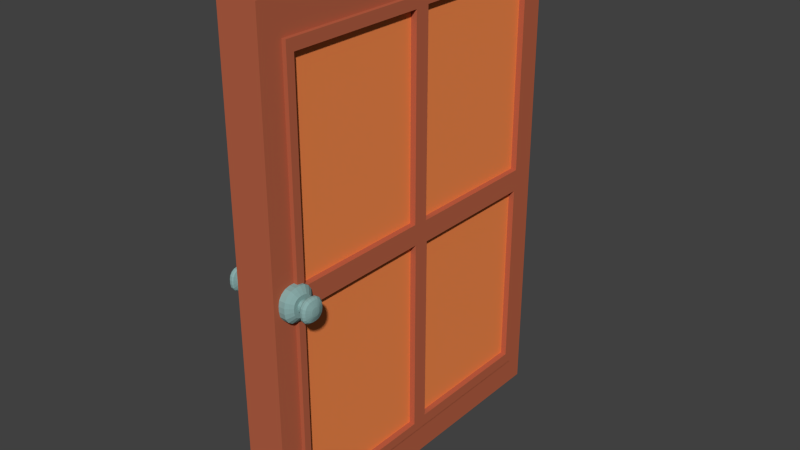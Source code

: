 # Source: m_Doorway.blend  (saved by Blender 2.76.0; exported with 4.5.12 LTS)
import bpy
from mathutils import Matrix  # noqa: F401  (used for matrix-valued properties, if any)

bpy.ops.wm.read_factory_settings(use_empty=True)
scene = bpy.context.scene
scene.name = 'Scene'

# ---- collections
col_collection_1 = bpy.data.collections.new('Collection 1'); scene.collection.children.link(col_collection_1)

# ---- materials (node trees are filled in below, after node groups)
mat_mat_doorhandle = bpy.data.materials.new('mat_DoorHandle')
mat_mat_doorhandle.alpha_threshold = 0.0
mat_mat_doorhandle.use_transparent_shadow = False
mat_mat_doorhandle.diffuse_color = (0.2567, 0.42, 0.4082, 1.0)
mat_mat_doorhandle.roughness = 0.5
mat_mat_door = bpy.data.materials.new('mat_Door')
mat_mat_door.alpha_threshold = 0.0
mat_mat_door.use_transparent_shadow = False
mat_mat_door.diffuse_color = (0.477, 0.122, 0.06053, 1.0)
mat_mat_door.roughness = 0.5
mat_mat_doorinner = bpy.data.materials.new('mat_DoorInner')
mat_mat_doorinner.alpha_threshold = 0.0
mat_mat_doorinner.use_transparent_shadow = False
mat_mat_doorinner.diffuse_color = (0.9258, 0.2537, 0.07388, 1.0)
mat_mat_doorinner.roughness = 0.5

# ---- material node trees

# ---- world
world_world = bpy.data.worlds.new('World'); scene.world = world_world
world_world.color = (0.05088, 0.05088, 0.05088)
world_world.use_sun_shadow = False
world_world.sun_shadow_jitter_overblur = 0.0
world_world.cycles.sampling_method = 'MANUAL'
world_world.cycles.sample_map_resolution = 256

# ---- meshes
me_cube_009 = bpy.data.meshes.new('Cube.009')
me_cube_009.from_pydata([(-2.331, -0.1656, -1.0), (-2.331, -1.0, -0.1656), (-2.331, -0.4849, -0.9365), (-2.331, -0.7556, -0.7556), (-2.331, -0.9365, -0.4849), (-2.331, -1.0, 0.1656), (-2.331, -0.1656, 1.0), (-2.331, -0.9365, 0.4849), (-2.331, -0.7556, 0.7556), (-2.331, -0.4849, 0.9365), (-2.331, 1.0, -0.1656), (-2.331, 0.1656, -1.0), (-2.331, 0.9365, -0.4849), (-2.331, 0.7556, -0.7556), (-2.331, 0.4849, -0.9365), (-2.331, 0.1656, 1.0), (-2.331, 1.0, 0.1656), (-2.331, 0.4849, 0.9365), (-2.331, 0.7556, 0.7556), (-2.331, 0.9365, 0.4849), (1.0, -1.0, -0.1656), (1.0, -0.1656, -1.0), (1.0, -0.9365, -0.4849), (1.0, -0.7556, -0.7556), (1.0, -0.4849, -0.9365), (1.0, -0.1656, 1.0), (1.0, -1.0, 0.1656), (1.0, -0.4849, 0.9365), (1.0, -0.7556, 0.7556), (1.0, -0.9365, 0.4849), (1.0, 0.1656, -1.0), (1.0, 1.0, -0.1656), (1.0, 0.4849, -0.9365), (1.0, 0.7556, -0.7556), (1.0, 0.9365, -0.4849), (1.0, 1.0, 0.1656), (1.0, 0.1656, 1.0), (1.0, 0.9365, 0.4849), (1.0, 0.7556, 0.7556), (1.0, 0.4849, 0.9365), (2.232, 0.1377, 0.8314), (2.232, 0.4031, 0.7786), (2.232, 0.6282, 0.6282), (2.232, 0.7786, 0.4031), (2.232, 0.8314, 0.1377), (2.232, 0.4031, -0.7786), (2.232, 0.1377, -0.8314), (2.232, 0.6282, -0.6282), (2.232, 0.7786, -0.4031), (2.232, 0.8314, -0.1377), (2.232, -0.4031, 0.7786), (2.232, -0.1377, 0.8314), (2.232, -0.6282, 0.6282), (2.232, -0.7786, 0.4031), (2.232, -0.8314, 0.1377), (2.232, -0.1377, -0.8314), (2.232, -0.4031, -0.7786), (2.232, -0.6282, -0.6282), (2.232, -0.7786, -0.4031), (2.232, -0.8314, -0.1377), (3.504, 0.103, 0.6222), (3.504, 0.3017, 0.5827), (3.504, 0.4702, 0.4702), (3.504, 0.5827, 0.3017), (3.504, 0.6222, 0.103), (3.504, 0.3017, -0.5827), (3.504, 0.103, -0.6222), (3.504, 0.4702, -0.4702), (3.504, 0.5827, -0.3017), (3.504, 0.6222, -0.103), (3.504, -0.3017, 0.5827), (3.504, -0.103, 0.6222), (3.504, -0.4702, 0.4702), (3.504, -0.5827, 0.3017), (3.504, -0.6222, 0.103), (3.504, -0.103, -0.6222), (3.504, -0.3017, -0.5827), (3.504, -0.4702, -0.4702), (3.504, -0.5827, -0.3017), (3.504, -0.6222, -0.103), (3.504, 0.05942, 0.3588), (3.504, 0.174, 0.336), (3.504, 0.2711, 0.2711), (3.504, 0.336, 0.174), (3.504, 0.3588, 0.05942), (3.504, 0.174, -0.336), (3.504, 0.05942, -0.3588), (3.504, 0.2711, -0.2711), (3.504, 0.336, -0.174), (3.504, 0.3588, -0.05942), (3.504, -0.174, 0.336), (3.504, -0.05942, 0.3588), (3.504, -0.2711, 0.2711), (3.504, -0.336, 0.174), (3.504, -0.3588, 0.05942), (3.504, -0.05942, -0.3588), (3.504, -0.174, -0.336), (3.504, -0.2711, -0.2711), (3.504, -0.336, -0.174), (3.504, -0.3588, -0.05942), (6.012, 0.05942, 0.3588), (6.012, 0.174, 0.336), (6.012, 0.2711, 0.2711), (6.012, 0.336, 0.174), (6.012, 0.3588, 0.05942), (6.012, 0.174, -0.336), (6.012, 0.05942, -0.3588), (6.012, 0.2711, -0.2711), (6.012, 0.336, -0.174), (6.012, 0.3588, -0.05942), (6.012, -0.174, 0.336), (6.012, -0.05942, 0.3588), (6.012, -0.2711, 0.2711), (6.012, -0.336, 0.174), (6.012, -0.3588, 0.05942), (6.012, -0.05942, -0.3588), (6.012, -0.174, -0.336), (6.012, -0.2711, -0.2711), (6.012, -0.336, -0.174), (6.012, -0.3588, -0.05942), (6.619, 0.07737, 0.4672), (6.619, 0.2265, 0.4375), (6.619, 0.353, 0.353), (6.619, 0.4375, 0.2265), (6.619, 0.4672, 0.07737), (6.619, 0.2265, -0.4375), (6.619, 0.07737, -0.4672), (6.619, 0.353, -0.353), (6.619, 0.4375, -0.2265), (6.619, 0.4672, -0.07737), (6.619, -0.2265, 0.4375), (6.619, -0.07737, 0.4672), (6.619, -0.353, 0.353), (6.619, -0.4375, 0.2265), (6.619, -0.4672, 0.07737), (6.619, -0.07737, -0.4672), (6.619, -0.2265, -0.4375), (6.619, -0.353, -0.353), (6.619, -0.4375, -0.2265), (6.619, -0.4672, -0.07737), (7.157, 0.1083, 0.6541), (7.157, 0.3172, 0.6125), (7.157, 0.4942, 0.4942), (7.157, 0.6125, 0.3172), (7.157, 0.6541, 0.1083), (7.157, 0.3172, -0.6125), (7.157, 0.1083, -0.6541), (7.157, 0.4942, -0.4942), (7.157, 0.6125, -0.3172), (7.157, 0.6541, -0.1083), (7.157, -0.3172, 0.6125), (7.157, -0.1083, 0.6541), (7.157, -0.4942, 0.4942), (7.157, -0.6125, 0.3172), (7.157, -0.6541, 0.1083), (7.157, -0.1083, -0.6541), (7.157, -0.3172, -0.6125), (7.157, -0.4942, -0.4942), (7.157, -0.6125, -0.3172), (7.157, -0.6541, -0.1083), (7.685, 0.1164, 0.7028), (7.685, 0.3408, 0.6582), (7.685, 0.531, 0.531), (7.685, 0.6582, 0.3408), (7.685, 0.7028, 0.1164), (7.685, 0.3408, -0.6582), (7.685, 0.1164, -0.7028), (7.685, 0.531, -0.531), (7.685, 0.6582, -0.3408), (7.685, 0.7028, -0.1164), (7.685, -0.3408, 0.6582), (7.685, -0.1164, 0.7028), (7.685, -0.531, 0.531), (7.685, -0.6582, 0.3408), (7.685, -0.7028, 0.1164), (7.685, -0.1164, -0.7028), (7.685, -0.3408, -0.6582), (7.685, -0.531, -0.531), (7.685, -0.6582, -0.3408), (7.685, -0.7028, -0.1164), (8.791, 0.1164, 0.7028), (8.791, 0.3408, 0.6582), (8.791, 0.531, 0.531), (8.791, 0.6582, 0.3408), (8.791, 0.7028, 0.1164), (8.791, 0.3408, -0.6582), (8.791, 0.1164, -0.7028), (8.791, 0.531, -0.531), (8.791, 0.6582, -0.3408), (8.791, 0.7028, -0.1164), (8.791, -0.3408, 0.6582), (8.791, -0.1164, 0.7028), (8.791, -0.531, 0.531), (8.791, -0.6582, 0.3408), (8.791, -0.7028, 0.1164), (8.791, -0.1164, -0.7028), (8.791, -0.3408, -0.6582), (8.791, -0.531, -0.531), (8.791, -0.6582, -0.3408), (8.791, -0.7028, -0.1164), (9.803, 0.1008, 0.6089), (9.803, 0.2953, 0.5702), (9.803, 0.4601, 0.4601), (9.803, 0.5702, 0.2953), (9.803, 0.6089, 0.1008), (9.803, 0.2953, -0.5702), (9.803, 0.1008, -0.6089), (9.803, 0.4601, -0.4601), (9.803, 0.5702, -0.2953), (9.803, 0.6089, -0.1008), (9.803, -0.2953, 0.5702), (9.803, -0.1008, 0.6089), (9.803, -0.4601, 0.4601), (9.803, -0.5702, 0.2953), (9.803, -0.6089, 0.1008), (9.803, -0.1008, -0.6089), (9.803, -0.2953, -0.5702), (9.803, -0.4601, -0.4601), (9.803, -0.5702, -0.2953), (9.803, -0.6089, -0.1008), (10.53, 0.06211, 0.3751), (10.53, 0.1819, 0.3512), (10.53, 0.2834, 0.2834), (10.53, 0.3512, 0.1819), (10.53, 0.3751, 0.06211), (10.53, 0.1819, -0.3512), (10.53, 0.06211, -0.3751), (10.53, 0.2834, -0.2834), (10.53, 0.3512, -0.1819), (10.53, 0.3751, -0.06211), (10.53, -0.1819, 0.3512), (10.53, -0.06211, 0.3751), (10.53, -0.2834, 0.2834), (10.53, -0.3512, 0.1819), (10.53, -0.3751, 0.06211), (10.53, -0.06211, -0.3751), (10.53, -0.1819, -0.3512), (10.53, -0.2834, -0.2834), (10.53, -0.3512, -0.1819), (10.53, -0.3751, -0.06211), (10.84, 0.0425, 0.2566), (10.84, 0.1244, 0.2403), (10.84, 0.1939, 0.1939), (10.84, 0.2403, 0.1244), (10.84, 0.2566, 0.0425), (10.84, 0.1244, -0.2403), (10.84, 0.0425, -0.2566), (10.84, 0.1939, -0.1939), (10.84, 0.2403, -0.1244), (10.84, 0.2566, -0.0425), (10.84, -0.1244, 0.2403), (10.84, -0.0425, 0.2566), (10.84, -0.1939, 0.1939), (10.84, -0.2403, 0.1244), (10.84, -0.2566, 0.0425), (10.84, -0.0425, -0.2566), (10.84, -0.1244, -0.2403), (10.84, -0.1939, -0.1939), (10.84, -0.2403, -0.1244), (10.84, -0.2566, -0.0425), (10.96, 0.01858, 0.1122), (10.96, 0.05441, 0.1051), (10.96, 0.08479, 0.08479), (10.96, 0.1051, 0.05441), (10.96, 0.1122, 0.01858), (10.96, 0.05441, -0.1051), (10.96, 0.01858, -0.1122), (10.96, 0.08479, -0.08479), (10.96, 0.1051, -0.05441), (10.96, 0.1122, -0.01858), (10.96, -0.05441, 0.1051), (10.96, -0.01858, 0.1122), (10.96, -0.08479, 0.08479), (10.96, -0.1051, 0.05441), (10.96, -0.1122, 0.01858), (10.96, -0.01858, -0.1122), (10.96, -0.05441, -0.1051), (10.96, -0.08479, -0.08479), (10.96, -0.1051, -0.05441), (10.96, -0.1122, -0.01858)], [], [(0, 11, 30, 21), (39, 36, 40, 41), (25, 36, 15, 6), (26, 5, 1, 20), (16, 35, 31, 10), (15, 36, 39, 17), (17, 39, 38, 18), (18, 38, 37, 19), (19, 37, 35, 16), (30, 11, 14, 32), (32, 14, 13, 33), (33, 13, 12, 34), (34, 12, 10, 31), (25, 6, 9, 27), (27, 9, 8, 28), (28, 8, 7, 29), (29, 7, 5, 26), (0, 21, 24, 2), (2, 24, 23, 3), (3, 23, 22, 4), (4, 22, 20, 1), (5, 7, 8, 9, 6, 15, 17, 18, 19, 16, 10, 12, 13, 14, 11, 0, 2, 3, 4, 1), (42, 41, 61, 62), (32, 33, 47, 45), (22, 23, 57, 58), (28, 29, 53, 52), (35, 37, 43, 44), (25, 27, 50, 51), (24, 21, 55, 56), (21, 30, 46, 55), (38, 39, 41, 42), (26, 20, 59, 54), (33, 34, 48, 47), (20, 22, 58, 59), (30, 32, 45, 46), (36, 25, 51, 40), (29, 26, 54, 53), (23, 24, 56, 57), (31, 35, 44, 49), (27, 28, 52, 50), (37, 38, 42, 43), (34, 31, 49, 48), (77, 76, 96, 97), (55, 46, 66, 75), (50, 52, 72, 70), (43, 42, 62, 63), (54, 59, 79, 74), (52, 53, 73, 72), (44, 43, 63, 64), (40, 51, 71, 60), (53, 54, 74, 73), (46, 45, 65, 66), (49, 44, 64, 69), (56, 55, 75, 76), (45, 47, 67, 65), (57, 56, 76, 77), (47, 48, 68, 67), (58, 57, 77, 78), (48, 49, 69, 68), (41, 40, 60, 61), (59, 58, 78, 79), (51, 50, 70, 71), (94, 99, 119, 114), (67, 68, 88, 87), (78, 77, 97, 98), (68, 69, 89, 88), (61, 60, 80, 81), (79, 78, 98, 99), (71, 70, 90, 91), (62, 61, 81, 82), (75, 66, 86, 95), (70, 72, 92, 90), (63, 62, 82, 83), (74, 79, 99, 94), (72, 73, 93, 92), (64, 63, 83, 84), (60, 71, 91, 80), (73, 74, 94, 93), (66, 65, 85, 86), (69, 64, 84, 89), (76, 75, 95, 96), (65, 67, 87, 85), (118, 117, 137, 138), (92, 93, 113, 112), (84, 83, 103, 104), (80, 91, 111, 100), (93, 94, 114, 113), (86, 85, 105, 106), (89, 84, 104, 109), (96, 95, 115, 116), (85, 87, 107, 105), (97, 96, 116, 117), (87, 88, 108, 107), (98, 97, 117, 118), (88, 89, 109, 108), (81, 80, 100, 101), (99, 98, 118, 119), (91, 90, 110, 111), (82, 81, 101, 102), (95, 86, 106, 115), (90, 92, 112, 110), (83, 82, 102, 103), (133, 134, 154, 153), (108, 109, 129, 128), (101, 100, 120, 121), (119, 118, 138, 139), (111, 110, 130, 131), (102, 101, 121, 122), (115, 106, 126, 135), (110, 112, 132, 130), (103, 102, 122, 123), (114, 119, 139, 134), (112, 113, 133, 132), (104, 103, 123, 124), (100, 111, 131, 120), (113, 114, 134, 133), (106, 105, 125, 126), (109, 104, 124, 129), (116, 115, 135, 136), (105, 107, 127, 125), (117, 116, 136, 137), (107, 108, 128, 127), (151, 150, 170, 171), (126, 125, 145, 146), (129, 124, 144, 149), (136, 135, 155, 156), (125, 127, 147, 145), (137, 136, 156, 157), (127, 128, 148, 147), (138, 137, 157, 158), (128, 129, 149, 148), (121, 120, 140, 141), (139, 138, 158, 159), (131, 130, 150, 151), (122, 121, 141, 142), (135, 126, 146, 155), (130, 132, 152, 150), (123, 122, 142, 143), (134, 139, 159, 154), (132, 133, 153, 152), (124, 123, 143, 144), (120, 131, 151, 140), (165, 167, 187, 185), (142, 141, 161, 162), (155, 146, 166, 175), (150, 152, 172, 170), (143, 142, 162, 163), (154, 159, 179, 174), (152, 153, 173, 172), (144, 143, 163, 164), (140, 151, 171, 160), (153, 154, 174, 173), (146, 145, 165, 166), (149, 144, 164, 169), (156, 155, 175, 176), (145, 147, 167, 165), (157, 156, 176, 177), (147, 148, 168, 167), (158, 157, 177, 178), (148, 149, 169, 168), (141, 140, 160, 161), (159, 158, 178, 179), (183, 182, 202, 203), (177, 176, 196, 197), (167, 168, 188, 187), (178, 177, 197, 198), (168, 169, 189, 188), (161, 160, 180, 181), (179, 178, 198, 199), (171, 170, 190, 191), (162, 161, 181, 182), (175, 166, 186, 195), (170, 172, 192, 190), (163, 162, 182, 183), (174, 179, 199, 194), (172, 173, 193, 192), (164, 163, 183, 184), (160, 171, 191, 180), (173, 174, 194, 193), (166, 165, 185, 186), (169, 164, 184, 189), (176, 175, 195, 196), (218, 217, 237, 238), (194, 199, 219, 214), (192, 193, 213, 212), (184, 183, 203, 204), (180, 191, 211, 200), (193, 194, 214, 213), (186, 185, 205, 206), (189, 184, 204, 209), (196, 195, 215, 216), (185, 187, 207, 205), (197, 196, 216, 217), (187, 188, 208, 207), (198, 197, 217, 218), (188, 189, 209, 208), (181, 180, 200, 201), (199, 198, 218, 219), (191, 190, 210, 211), (182, 181, 201, 202), (195, 186, 206, 215), (190, 192, 212, 210), (233, 234, 254, 253), (208, 209, 229, 228), (201, 200, 220, 221), (219, 218, 238, 239), (211, 210, 230, 231), (202, 201, 221, 222), (215, 206, 226, 235), (210, 212, 232, 230), (203, 202, 222, 223), (214, 219, 239, 234), (212, 213, 233, 232), (204, 203, 223, 224), (200, 211, 231, 220), (213, 214, 234, 233), (206, 205, 225, 226), (209, 204, 224, 229), (216, 215, 235, 236), (205, 207, 227, 225), (217, 216, 236, 237), (207, 208, 228, 227), (251, 250, 270, 271), (226, 225, 245, 246), (229, 224, 244, 249), (236, 235, 255, 256), (225, 227, 247, 245), (237, 236, 256, 257), (227, 228, 248, 247), (238, 237, 257, 258), (228, 229, 249, 248), (221, 220, 240, 241), (239, 238, 258, 259), (231, 230, 250, 251), (222, 221, 241, 242), (235, 226, 246, 255), (230, 232, 252, 250), (223, 222, 242, 243), (234, 239, 259, 254), (232, 233, 253, 252), (224, 223, 243, 244), (220, 231, 251, 240), (264, 263, 262, 261, 260, 271, 270, 272, 273, 274, 279, 278, 277, 276, 275, 266, 265, 267, 268, 269), (242, 241, 261, 262), (255, 246, 266, 275), (250, 252, 272, 270), (243, 242, 262, 263), (254, 259, 279, 274), (252, 253, 273, 272), (244, 243, 263, 264), (240, 251, 271, 260), (253, 254, 274, 273), (246, 245, 265, 266), (249, 244, 264, 269), (256, 255, 275, 276), (245, 247, 267, 265), (257, 256, 276, 277), (247, 248, 268, 267), (258, 257, 277, 278), (248, 249, 269, 268), (241, 240, 260, 261), (259, 258, 278, 279)])
me_cube_009.materials.append(mat_mat_doorhandle)
me_cube_009.use_remesh_preserve_volume = False
me_cube_009.use_remesh_preserve_attributes = False
me_cube_009.use_mirror_vertex_groups = False
me_cube_009.update()
me_cube_008 = bpy.data.meshes.new('Cube.008')
me_cube_008.from_pydata([(-2.331, -0.1656, -1.0), (-2.331, -1.0, -0.1656), (-2.331, -0.4849, -0.9365), (-2.331, -0.7556, -0.7556), (-2.331, -0.9365, -0.4849), (-2.331, -1.0, 0.1656), (-2.331, -0.1656, 1.0), (-2.331, -0.9365, 0.4849), (-2.331, -0.7556, 0.7556), (-2.331, -0.4849, 0.9365), (-2.331, 1.0, -0.1656), (-2.331, 0.1656, -1.0), (-2.331, 0.9365, -0.4849), (-2.331, 0.7556, -0.7556), (-2.331, 0.4849, -0.9365), (-2.331, 0.1656, 1.0), (-2.331, 1.0, 0.1656), (-2.331, 0.4849, 0.9365), (-2.331, 0.7556, 0.7556), (-2.331, 0.9365, 0.4849), (1.0, -1.0, -0.1656), (1.0, -0.1656, -1.0), (1.0, -0.9365, -0.4849), (1.0, -0.7556, -0.7556), (1.0, -0.4849, -0.9365), (1.0, -0.1656, 1.0), (1.0, -1.0, 0.1656), (1.0, -0.4849, 0.9365), (1.0, -0.7556, 0.7556), (1.0, -0.9365, 0.4849), (1.0, 0.1656, -1.0), (1.0, 1.0, -0.1656), (1.0, 0.4849, -0.9365), (1.0, 0.7556, -0.7556), (1.0, 0.9365, -0.4849), (1.0, 1.0, 0.1656), (1.0, 0.1656, 1.0), (1.0, 0.9365, 0.4849), (1.0, 0.7556, 0.7556), (1.0, 0.4849, 0.9365), (2.232, 0.1377, 0.8314), (2.232, 0.4031, 0.7786), (2.232, 0.6282, 0.6282), (2.232, 0.7786, 0.4031), (2.232, 0.8314, 0.1377), (2.232, 0.4031, -0.7786), (2.232, 0.1377, -0.8314), (2.232, 0.6282, -0.6282), (2.232, 0.7786, -0.4031), (2.232, 0.8314, -0.1377), (2.232, -0.4031, 0.7786), (2.232, -0.1377, 0.8314), (2.232, -0.6282, 0.6282), (2.232, -0.7786, 0.4031), (2.232, -0.8314, 0.1377), (2.232, -0.1377, -0.8314), (2.232, -0.4031, -0.7786), (2.232, -0.6282, -0.6282), (2.232, -0.7786, -0.4031), (2.232, -0.8314, -0.1377), (3.504, 0.103, 0.6222), (3.504, 0.3017, 0.5827), (3.504, 0.4702, 0.4702), (3.504, 0.5827, 0.3017), (3.504, 0.6222, 0.103), (3.504, 0.3017, -0.5827), (3.504, 0.103, -0.6222), (3.504, 0.4702, -0.4702), (3.504, 0.5827, -0.3017), (3.504, 0.6222, -0.103), (3.504, -0.3017, 0.5827), (3.504, -0.103, 0.6222), (3.504, -0.4702, 0.4702), (3.504, -0.5827, 0.3017), (3.504, -0.6222, 0.103), (3.504, -0.103, -0.6222), (3.504, -0.3017, -0.5827), (3.504, -0.4702, -0.4702), (3.504, -0.5827, -0.3017), (3.504, -0.6222, -0.103), (3.504, 0.05942, 0.3588), (3.504, 0.174, 0.336), (3.504, 0.2711, 0.2711), (3.504, 0.336, 0.174), (3.504, 0.3588, 0.05942), (3.504, 0.174, -0.336), (3.504, 0.05942, -0.3588), (3.504, 0.2711, -0.2711), (3.504, 0.336, -0.174), (3.504, 0.3588, -0.05942), (3.504, -0.174, 0.336), (3.504, -0.05942, 0.3588), (3.504, -0.2711, 0.2711), (3.504, -0.336, 0.174), (3.504, -0.3588, 0.05942), (3.504, -0.05942, -0.3588), (3.504, -0.174, -0.336), (3.504, -0.2711, -0.2711), (3.504, -0.336, -0.174), (3.504, -0.3588, -0.05942), (6.012, 0.05942, 0.3588), (6.012, 0.174, 0.336), (6.012, 0.2711, 0.2711), (6.012, 0.336, 0.174), (6.012, 0.3588, 0.05942), (6.012, 0.174, -0.336), (6.012, 0.05942, -0.3588), (6.012, 0.2711, -0.2711), (6.012, 0.336, -0.174), (6.012, 0.3588, -0.05942), (6.012, -0.174, 0.336), (6.012, -0.05942, 0.3588), (6.012, -0.2711, 0.2711), (6.012, -0.336, 0.174), (6.012, -0.3588, 0.05942), (6.012, -0.05942, -0.3588), (6.012, -0.174, -0.336), (6.012, -0.2711, -0.2711), (6.012, -0.336, -0.174), (6.012, -0.3588, -0.05942), (6.619, 0.07737, 0.4672), (6.619, 0.2265, 0.4375), (6.619, 0.353, 0.353), (6.619, 0.4375, 0.2265), (6.619, 0.4672, 0.07737), (6.619, 0.2265, -0.4375), (6.619, 0.07737, -0.4672), (6.619, 0.353, -0.353), (6.619, 0.4375, -0.2265), (6.619, 0.4672, -0.07737), (6.619, -0.2265, 0.4375), (6.619, -0.07737, 0.4672), (6.619, -0.353, 0.353), (6.619, -0.4375, 0.2265), (6.619, -0.4672, 0.07737), (6.619, -0.07737, -0.4672), (6.619, -0.2265, -0.4375), (6.619, -0.353, -0.353), (6.619, -0.4375, -0.2265), (6.619, -0.4672, -0.07737), (7.157, 0.1083, 0.6541), (7.157, 0.3172, 0.6125), (7.157, 0.4942, 0.4942), (7.157, 0.6125, 0.3172), (7.157, 0.6541, 0.1083), (7.157, 0.3172, -0.6125), (7.157, 0.1083, -0.6541), (7.157, 0.4942, -0.4942), (7.157, 0.6125, -0.3172), (7.157, 0.6541, -0.1083), (7.157, -0.3172, 0.6125), (7.157, -0.1083, 0.6541), (7.157, -0.4942, 0.4942), (7.157, -0.6125, 0.3172), (7.157, -0.6541, 0.1083), (7.157, -0.1083, -0.6541), (7.157, -0.3172, -0.6125), (7.157, -0.4942, -0.4942), (7.157, -0.6125, -0.3172), (7.157, -0.6541, -0.1083), (7.685, 0.1164, 0.7028), (7.685, 0.3408, 0.6582), (7.685, 0.531, 0.531), (7.685, 0.6582, 0.3408), (7.685, 0.7028, 0.1164), (7.685, 0.3408, -0.6582), (7.685, 0.1164, -0.7028), (7.685, 0.531, -0.531), (7.685, 0.6582, -0.3408), (7.685, 0.7028, -0.1164), (7.685, -0.3408, 0.6582), (7.685, -0.1164, 0.7028), (7.685, -0.531, 0.531), (7.685, -0.6582, 0.3408), (7.685, -0.7028, 0.1164), (7.685, -0.1164, -0.7028), (7.685, -0.3408, -0.6582), (7.685, -0.531, -0.531), (7.685, -0.6582, -0.3408), (7.685, -0.7028, -0.1164), (8.791, 0.1164, 0.7028), (8.791, 0.3408, 0.6582), (8.791, 0.531, 0.531), (8.791, 0.6582, 0.3408), (8.791, 0.7028, 0.1164), (8.791, 0.3408, -0.6582), (8.791, 0.1164, -0.7028), (8.791, 0.531, -0.531), (8.791, 0.6582, -0.3408), (8.791, 0.7028, -0.1164), (8.791, -0.3408, 0.6582), (8.791, -0.1164, 0.7028), (8.791, -0.531, 0.531), (8.791, -0.6582, 0.3408), (8.791, -0.7028, 0.1164), (8.791, -0.1164, -0.7028), (8.791, -0.3408, -0.6582), (8.791, -0.531, -0.531), (8.791, -0.6582, -0.3408), (8.791, -0.7028, -0.1164), (9.803, 0.1008, 0.6089), (9.803, 0.2953, 0.5702), (9.803, 0.4601, 0.4601), (9.803, 0.5702, 0.2953), (9.803, 0.6089, 0.1008), (9.803, 0.2953, -0.5702), (9.803, 0.1008, -0.6089), (9.803, 0.4601, -0.4601), (9.803, 0.5702, -0.2953), (9.803, 0.6089, -0.1008), (9.803, -0.2953, 0.5702), (9.803, -0.1008, 0.6089), (9.803, -0.4601, 0.4601), (9.803, -0.5702, 0.2953), (9.803, -0.6089, 0.1008), (9.803, -0.1008, -0.6089), (9.803, -0.2953, -0.5702), (9.803, -0.4601, -0.4601), (9.803, -0.5702, -0.2953), (9.803, -0.6089, -0.1008), (10.53, 0.06211, 0.3751), (10.53, 0.1819, 0.3512), (10.53, 0.2834, 0.2834), (10.53, 0.3512, 0.1819), (10.53, 0.3751, 0.06211), (10.53, 0.1819, -0.3512), (10.53, 0.06211, -0.3751), (10.53, 0.2834, -0.2834), (10.53, 0.3512, -0.1819), (10.53, 0.3751, -0.06211), (10.53, -0.1819, 0.3512), (10.53, -0.06211, 0.3751), (10.53, -0.2834, 0.2834), (10.53, -0.3512, 0.1819), (10.53, -0.3751, 0.06211), (10.53, -0.06211, -0.3751), (10.53, -0.1819, -0.3512), (10.53, -0.2834, -0.2834), (10.53, -0.3512, -0.1819), (10.53, -0.3751, -0.06211), (10.84, 0.0425, 0.2566), (10.84, 0.1244, 0.2403), (10.84, 0.1939, 0.1939), (10.84, 0.2403, 0.1244), (10.84, 0.2566, 0.0425), (10.84, 0.1244, -0.2403), (10.84, 0.0425, -0.2566), (10.84, 0.1939, -0.1939), (10.84, 0.2403, -0.1244), (10.84, 0.2566, -0.0425), (10.84, -0.1244, 0.2403), (10.84, -0.0425, 0.2566), (10.84, -0.1939, 0.1939), (10.84, -0.2403, 0.1244), (10.84, -0.2566, 0.0425), (10.84, -0.0425, -0.2566), (10.84, -0.1244, -0.2403), (10.84, -0.1939, -0.1939), (10.84, -0.2403, -0.1244), (10.84, -0.2566, -0.0425), (10.96, 0.01858, 0.1122), (10.96, 0.05441, 0.1051), (10.96, 0.08479, 0.08479), (10.96, 0.1051, 0.05441), (10.96, 0.1122, 0.01858), (10.96, 0.05441, -0.1051), (10.96, 0.01858, -0.1122), (10.96, 0.08479, -0.08479), (10.96, 0.1051, -0.05441), (10.96, 0.1122, -0.01858), (10.96, -0.05441, 0.1051), (10.96, -0.01858, 0.1122), (10.96, -0.08479, 0.08479), (10.96, -0.1051, 0.05441), (10.96, -0.1122, 0.01858), (10.96, -0.01858, -0.1122), (10.96, -0.05441, -0.1051), (10.96, -0.08479, -0.08479), (10.96, -0.1051, -0.05441), (10.96, -0.1122, -0.01858)], [], [(0, 11, 30, 21), (39, 36, 40, 41), (25, 36, 15, 6), (26, 5, 1, 20), (16, 35, 31, 10), (15, 36, 39, 17), (17, 39, 38, 18), (18, 38, 37, 19), (19, 37, 35, 16), (30, 11, 14, 32), (32, 14, 13, 33), (33, 13, 12, 34), (34, 12, 10, 31), (25, 6, 9, 27), (27, 9, 8, 28), (28, 8, 7, 29), (29, 7, 5, 26), (0, 21, 24, 2), (2, 24, 23, 3), (3, 23, 22, 4), (4, 22, 20, 1), (5, 7, 8, 9, 6, 15, 17, 18, 19, 16, 10, 12, 13, 14, 11, 0, 2, 3, 4, 1), (42, 41, 61, 62), (32, 33, 47, 45), (22, 23, 57, 58), (28, 29, 53, 52), (35, 37, 43, 44), (25, 27, 50, 51), (24, 21, 55, 56), (21, 30, 46, 55), (38, 39, 41, 42), (26, 20, 59, 54), (33, 34, 48, 47), (20, 22, 58, 59), (30, 32, 45, 46), (36, 25, 51, 40), (29, 26, 54, 53), (23, 24, 56, 57), (31, 35, 44, 49), (27, 28, 52, 50), (37, 38, 42, 43), (34, 31, 49, 48), (77, 76, 96, 97), (55, 46, 66, 75), (50, 52, 72, 70), (43, 42, 62, 63), (54, 59, 79, 74), (52, 53, 73, 72), (44, 43, 63, 64), (40, 51, 71, 60), (53, 54, 74, 73), (46, 45, 65, 66), (49, 44, 64, 69), (56, 55, 75, 76), (45, 47, 67, 65), (57, 56, 76, 77), (47, 48, 68, 67), (58, 57, 77, 78), (48, 49, 69, 68), (41, 40, 60, 61), (59, 58, 78, 79), (51, 50, 70, 71), (94, 99, 119, 114), (67, 68, 88, 87), (78, 77, 97, 98), (68, 69, 89, 88), (61, 60, 80, 81), (79, 78, 98, 99), (71, 70, 90, 91), (62, 61, 81, 82), (75, 66, 86, 95), (70, 72, 92, 90), (63, 62, 82, 83), (74, 79, 99, 94), (72, 73, 93, 92), (64, 63, 83, 84), (60, 71, 91, 80), (73, 74, 94, 93), (66, 65, 85, 86), (69, 64, 84, 89), (76, 75, 95, 96), (65, 67, 87, 85), (118, 117, 137, 138), (92, 93, 113, 112), (84, 83, 103, 104), (80, 91, 111, 100), (93, 94, 114, 113), (86, 85, 105, 106), (89, 84, 104, 109), (96, 95, 115, 116), (85, 87, 107, 105), (97, 96, 116, 117), (87, 88, 108, 107), (98, 97, 117, 118), (88, 89, 109, 108), (81, 80, 100, 101), (99, 98, 118, 119), (91, 90, 110, 111), (82, 81, 101, 102), (95, 86, 106, 115), (90, 92, 112, 110), (83, 82, 102, 103), (133, 134, 154, 153), (108, 109, 129, 128), (101, 100, 120, 121), (119, 118, 138, 139), (111, 110, 130, 131), (102, 101, 121, 122), (115, 106, 126, 135), (110, 112, 132, 130), (103, 102, 122, 123), (114, 119, 139, 134), (112, 113, 133, 132), (104, 103, 123, 124), (100, 111, 131, 120), (113, 114, 134, 133), (106, 105, 125, 126), (109, 104, 124, 129), (116, 115, 135, 136), (105, 107, 127, 125), (117, 116, 136, 137), (107, 108, 128, 127), (151, 150, 170, 171), (126, 125, 145, 146), (129, 124, 144, 149), (136, 135, 155, 156), (125, 127, 147, 145), (137, 136, 156, 157), (127, 128, 148, 147), (138, 137, 157, 158), (128, 129, 149, 148), (121, 120, 140, 141), (139, 138, 158, 159), (131, 130, 150, 151), (122, 121, 141, 142), (135, 126, 146, 155), (130, 132, 152, 150), (123, 122, 142, 143), (134, 139, 159, 154), (132, 133, 153, 152), (124, 123, 143, 144), (120, 131, 151, 140), (165, 167, 187, 185), (142, 141, 161, 162), (155, 146, 166, 175), (150, 152, 172, 170), (143, 142, 162, 163), (154, 159, 179, 174), (152, 153, 173, 172), (144, 143, 163, 164), (140, 151, 171, 160), (153, 154, 174, 173), (146, 145, 165, 166), (149, 144, 164, 169), (156, 155, 175, 176), (145, 147, 167, 165), (157, 156, 176, 177), (147, 148, 168, 167), (158, 157, 177, 178), (148, 149, 169, 168), (141, 140, 160, 161), (159, 158, 178, 179), (183, 182, 202, 203), (177, 176, 196, 197), (167, 168, 188, 187), (178, 177, 197, 198), (168, 169, 189, 188), (161, 160, 180, 181), (179, 178, 198, 199), (171, 170, 190, 191), (162, 161, 181, 182), (175, 166, 186, 195), (170, 172, 192, 190), (163, 162, 182, 183), (174, 179, 199, 194), (172, 173, 193, 192), (164, 163, 183, 184), (160, 171, 191, 180), (173, 174, 194, 193), (166, 165, 185, 186), (169, 164, 184, 189), (176, 175, 195, 196), (218, 217, 237, 238), (194, 199, 219, 214), (192, 193, 213, 212), (184, 183, 203, 204), (180, 191, 211, 200), (193, 194, 214, 213), (186, 185, 205, 206), (189, 184, 204, 209), (196, 195, 215, 216), (185, 187, 207, 205), (197, 196, 216, 217), (187, 188, 208, 207), (198, 197, 217, 218), (188, 189, 209, 208), (181, 180, 200, 201), (199, 198, 218, 219), (191, 190, 210, 211), (182, 181, 201, 202), (195, 186, 206, 215), (190, 192, 212, 210), (233, 234, 254, 253), (208, 209, 229, 228), (201, 200, 220, 221), (219, 218, 238, 239), (211, 210, 230, 231), (202, 201, 221, 222), (215, 206, 226, 235), (210, 212, 232, 230), (203, 202, 222, 223), (214, 219, 239, 234), (212, 213, 233, 232), (204, 203, 223, 224), (200, 211, 231, 220), (213, 214, 234, 233), (206, 205, 225, 226), (209, 204, 224, 229), (216, 215, 235, 236), (205, 207, 227, 225), (217, 216, 236, 237), (207, 208, 228, 227), (251, 250, 270, 271), (226, 225, 245, 246), (229, 224, 244, 249), (236, 235, 255, 256), (225, 227, 247, 245), (237, 236, 256, 257), (227, 228, 248, 247), (238, 237, 257, 258), (228, 229, 249, 248), (221, 220, 240, 241), (239, 238, 258, 259), (231, 230, 250, 251), (222, 221, 241, 242), (235, 226, 246, 255), (230, 232, 252, 250), (223, 222, 242, 243), (234, 239, 259, 254), (232, 233, 253, 252), (224, 223, 243, 244), (220, 231, 251, 240), (264, 263, 262, 261, 260, 271, 270, 272, 273, 274, 279, 278, 277, 276, 275, 266, 265, 267, 268, 269), (242, 241, 261, 262), (255, 246, 266, 275), (250, 252, 272, 270), (243, 242, 262, 263), (254, 259, 279, 274), (252, 253, 273, 272), (244, 243, 263, 264), (240, 251, 271, 260), (253, 254, 274, 273), (246, 245, 265, 266), (249, 244, 264, 269), (256, 255, 275, 276), (245, 247, 267, 265), (257, 256, 276, 277), (247, 248, 268, 267), (258, 257, 277, 278), (248, 249, 269, 268), (241, 240, 260, 261), (259, 258, 278, 279)])
me_cube_008.materials.append(mat_mat_doorhandle)
me_cube_008.use_remesh_preserve_volume = False
me_cube_008.use_remesh_preserve_attributes = False
me_cube_008.use_mirror_vertex_groups = False
me_cube_008.update()
me_cube_007 = bpy.data.meshes.new('Cube.007')
me_cube_007.from_pydata([(0.9461, -7.953, -6.545), (0.9461, -7.953, 4.536), (0.9461, -1.488e-06, -6.545), (0.9461, -1.488e-06, 4.536), (0.9461, -0.5125, 3.822), (0.9461, -0.5125, -5.831), (0.9461, -7.441, 3.822), (0.9461, -7.441, -5.831), (1.139, -0.5125, 3.822), (1.139, -0.5125, -5.831), (1.139, -7.441, 3.822), (1.139, -7.441, -5.831), (1.139, -0.5125, -1.005), (1.139, -3.977, 3.822), (1.139, -7.441, -1.005), (1.139, -3.977, -5.831), (1.139, -3.977, -1.005), (1.139, -4.151, 3.579), (1.139, -7.266, 3.579), (1.139, -7.266, -0.7612), (1.139, -4.151, -0.7612), (1.139, -0.6711, 3.601), (1.139, -0.6711, -0.7836), (1.139, -3.818, 3.601), (1.139, -3.818, -0.7836), (1.139, -7.284, -1.223), (1.139, -7.284, -5.613), (1.139, -4.134, -5.613), (1.139, -4.134, -1.223), (1.139, -0.7052, -1.273), (1.139, -0.7052, -5.563), (1.139, -3.784, -5.563), (1.139, -3.784, -1.273), (0.8617, -4.151, 3.579), (0.8617, -7.266, 3.579), (0.8617, -7.266, -0.7612), (0.8617, -4.151, -0.7612), (0.8617, -0.6711, 3.601), (0.8617, -0.6711, -0.7836), (0.8617, -3.818, 3.601), (0.8617, -3.818, -0.7836), (0.8617, -7.284, -1.223), (0.8617, -7.284, -5.613), (0.8617, -4.134, -5.613), (0.8617, -4.134, -1.223), (0.8617, -0.7052, -1.273), (0.8617, -0.7052, -5.563), (0.8617, -3.784, -5.563), (0.8617, -3.784, -1.273), (-2.012e-07, -1.488e-06, 4.536), (-2.012e-07, -1.488e-06, -6.545), (6.631e-07, -7.953, 4.536), (-2.608e-07, -7.953, -6.545)], [], [(49, 3, 2, 50), (1, 0, 7, 6), (52, 50, 2, 0), (6, 7, 11, 14, 10), (0, 2, 5, 7), (3, 1, 6, 4), (2, 3, 4, 5), (15, 16, 28, 27), (5, 4, 8, 12, 9), (7, 5, 9, 15, 11), (4, 6, 10, 13, 8), (15, 9, 30, 31), (16, 12, 22, 24), (13, 10, 18, 17), (23, 24, 40, 39), (10, 14, 19, 18), (14, 16, 20, 19), (16, 13, 17, 20), (26, 27, 43, 42), (12, 8, 21, 22), (13, 16, 24, 23), (8, 13, 23, 21), (20, 17, 33, 36), (16, 14, 25, 28), (14, 11, 26, 25), (11, 15, 27, 26), (30, 29, 45, 46), (12, 16, 32, 29), (16, 15, 31, 32), (9, 12, 29, 30), (33, 34, 35, 36), (37, 39, 40, 38), (44, 41, 42, 43), (45, 48, 47, 46), (31, 30, 46, 47), (19, 20, 36, 35), (27, 28, 44, 43), (24, 22, 38, 40), (32, 31, 47, 48), (28, 25, 41, 44), (29, 32, 48, 45), (17, 18, 34, 33), (22, 21, 37, 38), (18, 19, 35, 34), (25, 26, 42, 41), (21, 23, 39, 37), (1, 3, 49, 51), (1, 51, 52, 0)])
me_cube_007.polygons.foreach_set('material_index', [0, 0, 0, 0, 0, 0, 0, 0, 0, 0, 0, 0, 0, 0, 0, 0, 0, 0, 0, 0, 0, 0, 0, 0, 0, 0, 0, 0, 0, 0, 1, 1, 1, 1, 0, 0, 0, 0, 0, 0, 0, 0, 0, 0, 0, 0, 0, 0])
me_cube_007.materials.append(mat_mat_door)
me_cube_007.materials.append(mat_mat_doorinner)
me_cube_007.use_remesh_preserve_volume = False
me_cube_007.use_remesh_preserve_attributes = False
me_cube_007.use_mirror_vertex_groups = False
me_cube_007.update()

# ---- objects
ob_cube_001 = bpy.data.objects.new('Cube.001', me_cube_009)
ob_cube = bpy.data.objects.new('Cube', me_cube_008)
ob_door_front = bpy.data.objects.new('Door-Front', me_cube_007)

# ---- transforms, parenting, visibility, modifiers, constraints
ob_cube_001.location = (-0.5417, -7.484, 5.911)
ob_cube_001.rotation_euler = (0.0, -0.0, 3.142)
ob_cube_001.scale = (0.04259, 0.3524, 0.3524)
ob_cube_001.lineart.crease_threshold = 0.0
ob_cube.location = (0.5474, -7.484, 5.911)
ob_cube.scale = (0.04259, 0.3524, 0.3524)
ob_cube.lineart.crease_threshold = 0.0
ob_door_front.location = (0.0, 0.0, 6.913)
ob_door_front.rotation_euler = (0.0, -0.0, -1.192e-07)
ob_door_front.scale = (0.4749, 1.0, 1.0)
ob_door_front.lineart.crease_threshold = 0.0
_m = ob_door_front.modifiers.new('Mirror', 'MIRROR')

# ---- collection membership
col_collection_1.objects.link(ob_cube_001)
col_collection_1.objects.link(ob_cube)
col_collection_1.objects.link(ob_door_front)

# ---- scene / render settings (as saved in the file)
scene.frame_start = 1; scene.frame_end = 250; scene.frame_set(1)
scene.render.engine = 'BLENDER_EEVEE_NEXT'
scene.render.resolution_percentage = 50
scene.render.dither_intensity = 0.0
scene.cycles.use_denoising = False
scene.cycles.samples = 10
scene.cycles.sampling_pattern = 'TABULATED_SOBOL'
scene.cycles.light_sampling_threshold = 0.0
scene.cycles.use_adaptive_sampling = False
scene.cycles.use_light_tree = False
scene.cycles.blur_glossy = 0.0
scene.cycles.pixel_filter_type = 'GAUSSIAN'
scene.cycles.sample_clamp_indirect = 0.0
scene.view_settings.view_transform = 'Standard'
bpy.context.view_layer.update()

# ---- added for rendering (the .blend has no active camera and no usable light): camera, sun
cam_auto = bpy.data.cameras.new('AutoCamera')
cam_auto.lens = 50.0
cam_auto.sensor_width = 36.0
cam_auto.clip_end = 1000.0
ob_auto_camera = bpy.data.objects.new('AutoCamera', cam_auto)
scene.collection.objects.link(ob_auto_camera)
ob_auto_camera.location = (12.7608, -19.2863, 16.1149)
ob_auto_camera.rotation_euler = (1.09748, -7.21219e-08, 0.694738)
scene.camera = ob_auto_camera
light_auto_sun = bpy.data.lights.new('AutoSun', 'SUN')
light_auto_sun.energy = 3.0
light_auto_sun.angle = 0.0523599
ob_auto_sun = bpy.data.objects.new('AutoSun', light_auto_sun)
scene.collection.objects.link(ob_auto_sun)
ob_auto_sun.rotation_euler = (0.872665, 0.174533, 0.523599)
bpy.context.view_layer.update()
